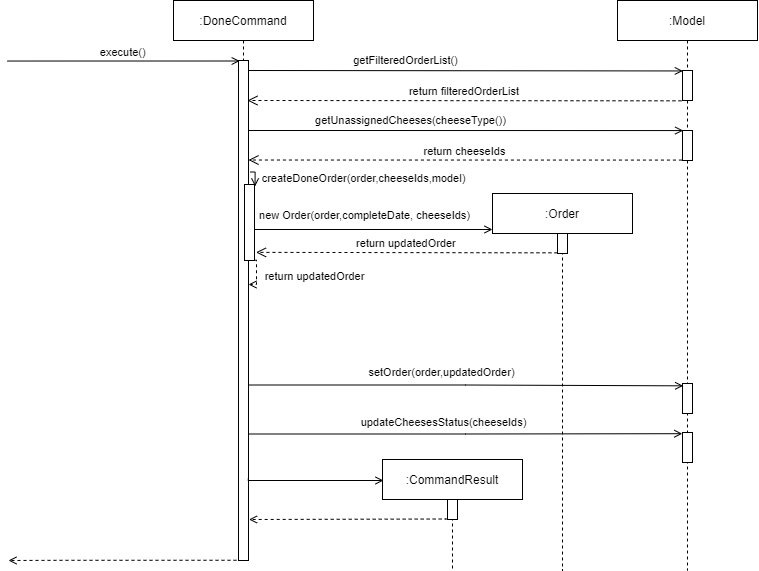

The diagram above was exported from draw.io. Its source (the exported page's mxGraphModel, read from the mxfile embedded in the PNG):
<mxGraphModel dx="782" dy="379" grid="1" gridSize="10" guides="1" tooltips="1" connect="1" arrows="1" fold="1" page="1" pageScale="1" pageWidth="850" pageHeight="1100" math="0" shadow="0">
  <root>
    <mxCell id="0" />
    <mxCell id="1" parent="0" />
    <mxCell id="-dlcqV9Ds7IBrWuzqfJF-8" value=":DoneCommand" style="shape=umlLifeline;perimeter=lifelinePerimeter;container=1;collapsible=0;recursiveResize=0;rounded=0;shadow=0;strokeWidth=1;" parent="1" vertex="1">
      <mxGeometry x="691" y="360" width="140" height="560" as="geometry" />
    </mxCell>
    <mxCell id="-dlcqV9Ds7IBrWuzqfJF-17" value="" style="points=[];perimeter=orthogonalPerimeter;rounded=0;shadow=0;strokeWidth=1;" parent="-dlcqV9Ds7IBrWuzqfJF-8" vertex="1">
      <mxGeometry x="65" y="60" width="10" height="500" as="geometry" />
    </mxCell>
    <mxCell id="-dlcqV9Ds7IBrWuzqfJF-18" value="execute()" style="verticalAlign=bottom;endArrow=open;shadow=0;strokeWidth=1;endFill=0;exitX=1.072;exitY=0.001;exitDx=0;exitDy=0;exitPerimeter=0;entryX=0.122;entryY=0.001;entryDx=0;entryDy=0;entryPerimeter=0;" parent="1" target="-dlcqV9Ds7IBrWuzqfJF-17" edge="1">
      <mxGeometry relative="1" as="geometry">
        <mxPoint x="524.7199999999998" y="420.53" as="sourcePoint" />
        <mxPoint x="755" y="422" as="targetPoint" />
      </mxGeometry>
    </mxCell>
    <mxCell id="-dlcqV9Ds7IBrWuzqfJF-19" value=":Model" style="shape=umlLifeline;perimeter=lifelinePerimeter;container=1;collapsible=0;recursiveResize=0;rounded=0;shadow=0;strokeWidth=1;" parent="1" vertex="1">
      <mxGeometry x="1135" y="360" width="140" height="570" as="geometry" />
    </mxCell>
    <mxCell id="-dlcqV9Ds7IBrWuzqfJF-23" value="" style="points=[];perimeter=orthogonalPerimeter;rounded=0;shadow=0;strokeWidth=1;" parent="-dlcqV9Ds7IBrWuzqfJF-19" vertex="1">
      <mxGeometry x="65" y="70" width="10" height="30" as="geometry" />
    </mxCell>
    <mxCell id="-dlcqV9Ds7IBrWuzqfJF-28" value="" style="points=[];perimeter=orthogonalPerimeter;rounded=0;shadow=0;strokeWidth=1;" parent="-dlcqV9Ds7IBrWuzqfJF-19" vertex="1">
      <mxGeometry x="65" y="130" width="10" height="30" as="geometry" />
    </mxCell>
    <mxCell id="-dlcqV9Ds7IBrWuzqfJF-55" value="" style="points=[];perimeter=orthogonalPerimeter;rounded=0;shadow=0;strokeWidth=1;" parent="-dlcqV9Ds7IBrWuzqfJF-19" vertex="1">
      <mxGeometry x="65" y="432" width="10" height="30" as="geometry" />
    </mxCell>
    <mxCell id="-dlcqV9Ds7IBrWuzqfJF-52" value="" style="points=[];perimeter=orthogonalPerimeter;rounded=0;shadow=0;strokeWidth=1;" parent="-dlcqV9Ds7IBrWuzqfJF-19" vertex="1">
      <mxGeometry x="65" y="383" width="10" height="30" as="geometry" />
    </mxCell>
    <mxCell id="-dlcqV9Ds7IBrWuzqfJF-25" value="" style="verticalAlign=bottom;endArrow=open;shadow=0;strokeWidth=1;endFill=0;entryX=0.033;entryY=0.015;entryDx=0;entryDy=0;entryPerimeter=0;" parent="1" target="-dlcqV9Ds7IBrWuzqfJF-23" edge="1">
      <mxGeometry relative="1" as="geometry">
        <mxPoint x="765.8299999999999" y="430.0000000000001" as="sourcePoint" />
        <mxPoint x="895.9999999999998" y="430.4" as="targetPoint" />
      </mxGeometry>
    </mxCell>
    <mxCell id="-dlcqV9Ds7IBrWuzqfJF-26" value="getFilteredOrderList()" style="edgeLabel;html=1;align=center;verticalAlign=middle;resizable=0;points=[];" parent="-dlcqV9Ds7IBrWuzqfJF-25" vertex="1" connectable="0">
      <mxGeometry x="-0.4693" y="-1" relative="1" as="geometry">
        <mxPoint x="41.32" y="-11.12" as="offset" />
      </mxGeometry>
    </mxCell>
    <mxCell id="-dlcqV9Ds7IBrWuzqfJF-27" value="return filteredOrderList" style="verticalAlign=bottom;endArrow=open;dashed=1;endSize=8;shadow=0;strokeWidth=1;exitX=-0.103;exitY=1.011;exitDx=0;exitDy=0;exitPerimeter=0;" parent="1" source="-dlcqV9Ds7IBrWuzqfJF-23" edge="1">
      <mxGeometry relative="1" as="geometry">
        <mxPoint x="765" y="459.9999999999999" as="targetPoint" />
        <mxPoint x="895" y="460" as="sourcePoint" />
      </mxGeometry>
    </mxCell>
    <mxCell id="-dlcqV9Ds7IBrWuzqfJF-29" value="" style="verticalAlign=bottom;endArrow=open;shadow=0;strokeWidth=1;endFill=0;entryX=0.072;entryY=0.002;entryDx=0;entryDy=0;entryPerimeter=0;" parent="1" target="-dlcqV9Ds7IBrWuzqfJF-28" edge="1">
      <mxGeometry relative="1" as="geometry">
        <mxPoint x="765.8299999999999" y="490.0000000000001" as="sourcePoint" />
        <mxPoint x="895.9999999999998" y="490.4" as="targetPoint" />
      </mxGeometry>
    </mxCell>
    <mxCell id="-dlcqV9Ds7IBrWuzqfJF-30" value="getUnassignedCheeses(cheeseType())" style="edgeLabel;html=1;align=center;verticalAlign=middle;resizable=0;points=[];" parent="-dlcqV9Ds7IBrWuzqfJF-29" vertex="1" connectable="0">
      <mxGeometry x="-0.4693" y="-1" relative="1" as="geometry">
        <mxPoint x="46.309999999999995" y="-12" as="offset" />
      </mxGeometry>
    </mxCell>
    <mxCell id="-dlcqV9Ds7IBrWuzqfJF-32" value="return cheeseIds" style="verticalAlign=bottom;endArrow=open;dashed=1;endSize=8;shadow=0;strokeWidth=1;exitX=-0.057;exitY=0.986;exitDx=0;exitDy=0;exitPerimeter=0;" parent="1" source="-dlcqV9Ds7IBrWuzqfJF-28" edge="1">
      <mxGeometry relative="1" as="geometry">
        <mxPoint x="766" y="519.5199999999999" as="targetPoint" />
        <mxPoint x="964.97" y="519.85" as="sourcePoint" />
      </mxGeometry>
    </mxCell>
    <mxCell id="-dlcqV9Ds7IBrWuzqfJF-47" style="edgeStyle=orthogonalEdgeStyle;rounded=0;orthogonalLoop=1;jettySize=auto;html=1;startArrow=none;startFill=0;endArrow=open;endFill=0;strokeColor=#000000;fontColor=#000000;exitX=0.948;exitY=0.402;exitDx=0;exitDy=0;exitPerimeter=0;" parent="1" source="-dlcqV9Ds7IBrWuzqfJF-33" edge="1">
      <mxGeometry relative="1" as="geometry">
        <mxPoint x="767" y="577" as="sourcePoint" />
        <Array as="points">
          <mxPoint x="767" y="589" />
          <mxPoint x="1010" y="589" />
        </Array>
        <mxPoint x="1010" y="589" as="targetPoint" />
      </mxGeometry>
    </mxCell>
    <mxCell id="-dlcqV9Ds7IBrWuzqfJF-48" value="new Order(order,completeDate, cheeseIds)" style="edgeLabel;html=1;align=center;verticalAlign=middle;resizable=0;points=[];fontColor=#000000;" parent="-dlcqV9Ds7IBrWuzqfJF-47" vertex="1" connectable="0">
      <mxGeometry x="0.2173" relative="1" as="geometry">
        <mxPoint x="-25.759999999999998" y="-14.689999999999998" as="offset" />
      </mxGeometry>
    </mxCell>
    <mxCell id="-dlcqV9Ds7IBrWuzqfJF-50" style="edgeStyle=orthogonalEdgeStyle;rounded=0;orthogonalLoop=1;jettySize=auto;html=1;startArrow=none;startFill=0;endArrow=open;endFill=0;strokeColor=#000000;fontColor=#000000;exitX=1.007;exitY=0.996;exitDx=0;exitDy=0;exitPerimeter=0;dashed=1;" parent="1" source="-dlcqV9Ds7IBrWuzqfJF-33" edge="1">
      <mxGeometry relative="1" as="geometry">
        <mxPoint x="766" y="644" as="targetPoint" />
        <Array as="points">
          <mxPoint x="774" y="620" />
          <mxPoint x="774" y="644" />
        </Array>
      </mxGeometry>
    </mxCell>
    <mxCell id="-dlcqV9Ds7IBrWuzqfJF-51" value="return updatedOrder" style="edgeLabel;html=1;align=center;verticalAlign=middle;resizable=0;points=[];fontColor=#000000;" parent="-dlcqV9Ds7IBrWuzqfJF-50" vertex="1" connectable="0">
      <mxGeometry x="0.0685" relative="1" as="geometry">
        <mxPoint x="57" as="offset" />
      </mxGeometry>
    </mxCell>
    <mxCell id="-dlcqV9Ds7IBrWuzqfJF-33" value="" style="points=[];perimeter=orthogonalPerimeter;rounded=0;shadow=0;strokeWidth=1;" parent="1" vertex="1">
      <mxGeometry x="762" y="544" width="10" height="76" as="geometry" />
    </mxCell>
    <mxCell id="-dlcqV9Ds7IBrWuzqfJF-43" value=":Order" style="shape=umlLifeline;perimeter=lifelinePerimeter;container=1;collapsible=0;recursiveResize=0;rounded=0;shadow=0;strokeWidth=1;" parent="1" vertex="1">
      <mxGeometry x="1010" y="553" width="140" height="377" as="geometry" />
    </mxCell>
    <mxCell id="-dlcqV9Ds7IBrWuzqfJF-44" value="" style="points=[];perimeter=orthogonalPerimeter;rounded=0;shadow=0;strokeWidth=1;" parent="-dlcqV9Ds7IBrWuzqfJF-43" vertex="1">
      <mxGeometry x="65" y="40" width="10" height="20" as="geometry" />
    </mxCell>
    <mxCell id="-dlcqV9Ds7IBrWuzqfJF-36" value="" style="verticalAlign=bottom;endArrow=open;shadow=0;strokeWidth=1;endFill=0;exitX=1.157;exitY=0.223;exitDx=0;exitDy=0;exitPerimeter=0;rounded=0;edgeStyle=orthogonalEdgeStyle;entryX=1.057;entryY=0.025;entryDx=0;entryDy=0;entryPerimeter=0;" parent="1" source="-dlcqV9Ds7IBrWuzqfJF-17" target="-dlcqV9Ds7IBrWuzqfJF-33" edge="1">
      <mxGeometry relative="1" as="geometry">
        <mxPoint x="775.8299999999999" y="500.0000000000001" as="sourcePoint" />
        <mxPoint x="880" y="640" as="targetPoint" />
      </mxGeometry>
    </mxCell>
    <mxCell id="-dlcqV9Ds7IBrWuzqfJF-37" value="createDoneOrder(order,cheeseIds,model)" style="edgeLabel;html=1;align=center;verticalAlign=middle;resizable=0;points=[];" parent="-dlcqV9Ds7IBrWuzqfJF-36" vertex="1" connectable="0">
      <mxGeometry x="-0.4693" y="-1" relative="1" as="geometry">
        <mxPoint x="109" y="5.880000000000003" as="offset" />
      </mxGeometry>
    </mxCell>
    <mxCell id="-dlcqV9Ds7IBrWuzqfJF-49" value="return updatedOrder" style="verticalAlign=bottom;endArrow=open;dashed=1;endSize=8;shadow=0;strokeWidth=1;exitX=-0.005;exitY=0.967;exitDx=0;exitDy=0;exitPerimeter=0;entryX=1.152;entryY=0.893;entryDx=0;entryDy=0;entryPerimeter=0;" parent="1" source="-dlcqV9Ds7IBrWuzqfJF-44" target="-dlcqV9Ds7IBrWuzqfJF-33" edge="1">
      <mxGeometry relative="1" as="geometry">
        <mxPoint x="772" y="599.9999999999999" as="targetPoint" />
        <mxPoint x="990.4300000000001" y="600.0600000000001" as="sourcePoint" />
      </mxGeometry>
    </mxCell>
    <mxCell id="-dlcqV9Ds7IBrWuzqfJF-53" style="edgeStyle=orthogonalEdgeStyle;rounded=0;orthogonalLoop=1;jettySize=auto;html=1;entryX=0.067;entryY=0.078;entryDx=0;entryDy=0;entryPerimeter=0;startArrow=none;startFill=0;endArrow=open;endFill=0;strokeColor=#000000;fontColor=#000000;exitX=1.1;exitY=0.649;exitDx=0;exitDy=0;exitPerimeter=0;" parent="1" source="-dlcqV9Ds7IBrWuzqfJF-17" target="-dlcqV9Ds7IBrWuzqfJF-52" edge="1">
      <mxGeometry relative="1" as="geometry">
        <mxPoint x="765" y="672" as="sourcePoint" />
      </mxGeometry>
    </mxCell>
    <mxCell id="-dlcqV9Ds7IBrWuzqfJF-54" value="setOrder(order,updatedOrder)" style="edgeLabel;html=1;align=center;verticalAlign=middle;resizable=0;points=[];fontColor=#000000;" parent="-dlcqV9Ds7IBrWuzqfJF-53" vertex="1" connectable="0">
      <mxGeometry x="-0.1198" y="-2" relative="1" as="geometry">
        <mxPoint y="-15.19" as="offset" />
      </mxGeometry>
    </mxCell>
    <mxCell id="-dlcqV9Ds7IBrWuzqfJF-56" style="edgeStyle=orthogonalEdgeStyle;rounded=0;orthogonalLoop=1;jettySize=auto;html=1;entryX=-0.02;entryY=0.04;entryDx=0;entryDy=0;entryPerimeter=0;startArrow=none;startFill=0;endArrow=open;endFill=0;strokeColor=#000000;fontColor=#000000;exitX=1.02;exitY=0.747;exitDx=0;exitDy=0;exitPerimeter=0;" parent="1" source="-dlcqV9Ds7IBrWuzqfJF-17" target="-dlcqV9Ds7IBrWuzqfJF-55" edge="1">
      <mxGeometry relative="1" as="geometry" />
    </mxCell>
    <mxCell id="-dlcqV9Ds7IBrWuzqfJF-57" value="updateCheesesStatus(cheeseIds)" style="edgeLabel;html=1;align=center;verticalAlign=middle;resizable=0;points=[];fontColor=#000000;" parent="-dlcqV9Ds7IBrWuzqfJF-56" vertex="1" connectable="0">
      <mxGeometry x="-0.0469" relative="1" as="geometry">
        <mxPoint x="-12.6" y="-11.6" as="offset" />
      </mxGeometry>
    </mxCell>
    <mxCell id="-dlcqV9Ds7IBrWuzqfJF-58" value=":CommandResult" style="shape=umlLifeline;perimeter=lifelinePerimeter;container=1;collapsible=0;recursiveResize=0;rounded=0;shadow=0;strokeWidth=1;" parent="1" vertex="1">
      <mxGeometry x="900" y="819" width="140" height="111" as="geometry" />
    </mxCell>
    <mxCell id="-dlcqV9Ds7IBrWuzqfJF-59" value="" style="points=[];perimeter=orthogonalPerimeter;rounded=0;shadow=0;strokeWidth=1;" parent="-dlcqV9Ds7IBrWuzqfJF-58" vertex="1">
      <mxGeometry x="65" y="40" width="10" height="20" as="geometry" />
    </mxCell>
    <mxCell id="-dlcqV9Ds7IBrWuzqfJF-60" style="edgeStyle=orthogonalEdgeStyle;rounded=0;orthogonalLoop=1;jettySize=auto;html=1;startArrow=none;startFill=0;endArrow=open;endFill=0;strokeColor=#000000;fontColor=#000000;exitX=0.98;exitY=0.835;exitDx=0;exitDy=0;exitPerimeter=0;" parent="1" source="-dlcqV9Ds7IBrWuzqfJF-17" edge="1">
      <mxGeometry relative="1" as="geometry">
        <mxPoint x="901" y="840" as="targetPoint" />
        <Array as="points">
          <mxPoint x="766" y="840" />
        </Array>
      </mxGeometry>
    </mxCell>
    <mxCell id="-dlcqV9Ds7IBrWuzqfJF-61" style="edgeStyle=orthogonalEdgeStyle;rounded=0;orthogonalLoop=1;jettySize=auto;html=1;entryX=1.052;entryY=0.918;entryDx=0;entryDy=0;entryPerimeter=0;startArrow=none;startFill=0;endArrow=open;endFill=0;strokeColor=#000000;fontColor=#000000;dashed=1;exitX=0.017;exitY=0.976;exitDx=0;exitDy=0;exitPerimeter=0;" parent="1" source="-dlcqV9Ds7IBrWuzqfJF-59" target="-dlcqV9Ds7IBrWuzqfJF-17" edge="1">
      <mxGeometry relative="1" as="geometry">
        <mxPoint x="963" y="899" as="sourcePoint" />
        <Array as="points">
          <mxPoint x="963" y="878" />
        </Array>
      </mxGeometry>
    </mxCell>
    <mxCell id="pDMnwdDZPm8vwIlzma5Z-1" style="edgeStyle=orthogonalEdgeStyle;rounded=0;orthogonalLoop=1;jettySize=auto;html=1;dashed=1;startArrow=none;startFill=0;endArrow=open;endFill=0;strokeColor=#000000;fontColor=#000000;" parent="1" edge="1">
      <mxGeometry relative="1" as="geometry">
        <mxPoint x="526" y="920" as="targetPoint" />
        <mxPoint x="754" y="919.76" as="sourcePoint" />
        <Array as="points">
          <mxPoint x="580" y="920" />
          <mxPoint x="580" y="920" />
        </Array>
      </mxGeometry>
    </mxCell>
  </root>
</mxGraphModel>